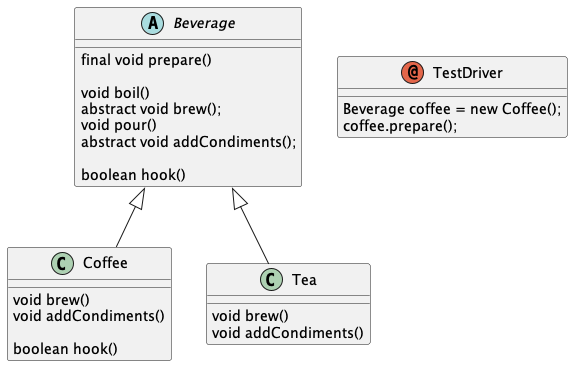

The diagram above was rendered by PlantUML. Its source (embedded in the PNG):
@startuml uml

abstract class Beverage {

    final void prepare() 

    void boil() 
    abstract void brew();
    void pour() 
    abstract void addCondiments();

    boolean hook() 

}

class Coffee extends Beverage {

    void brew()
    void addCondiments()

    boolean hook()
}

class Tea extends Beverage {

    void brew() 
    void addCondiments() 
}

annotation TestDriver {
    Beverage coffee = new Coffee();
    coffee.prepare();
}

@enduml